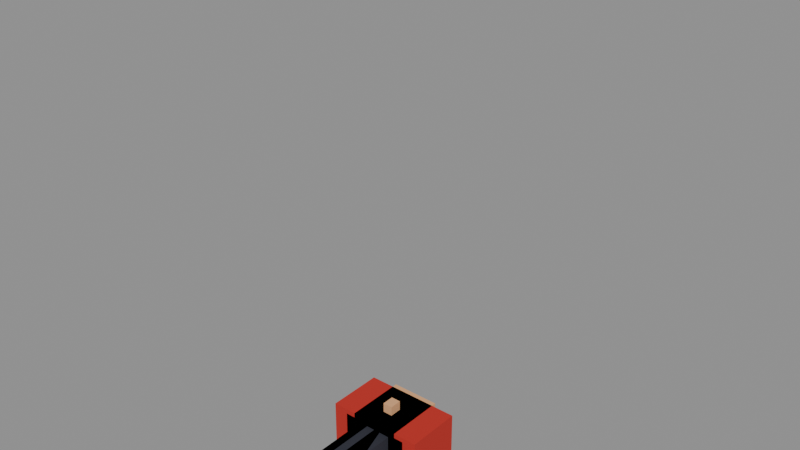 # Source: default.blend  (saved by Blender 5.2.45; exported with 4.5.12 LTS)
import bpy
from mathutils import Matrix  # noqa: F401  (used for matrix-valued properties, if any)

bpy.ops.wm.read_factory_settings(use_empty=True)
scene = bpy.context.scene
scene.name = 'Scene'

# ---- materials (node trees are filled in below, after node groups)
mat_pants = bpy.data.materials.new('pants')
mat_pants.diffuse_color = (0.02315, 0.02519, 0.03955, 1.0)
mat_shirt = bpy.data.materials.new('shirt')
mat_shirt.diffuse_color = (0.5271, 0.02315, 0.01444, 1.0)
mat_skin = bpy.data.materials.new('skin')
mat_skin.diffuse_color = (0.7454, 0.3916, 0.1878, 1.0)
mat_shoes = bpy.data.materials.new('shoes')
mat_shoes.diffuse_color = (0.009134, 0.006995, 0.005182, 1.0)

# ---- material node trees
mat_pants.use_nodes = True; mat_pants.node_tree.nodes.clear()
_N = mat_pants.node_tree.nodes; _L = mat_pants.node_tree.links
n0 = _N.new('ShaderNodeBsdfPrincipled'); n0.name = 'Principled BSDF'; n0.location = (-200, 100)
n0.inputs[0].default_value = (0.02315, 0.02519, 0.03955, 1.0)
n0.inputs[2].default_value = 1.0
n0.inputs[10].default_value = 0.005
n1 = _N.new('ShaderNodeOutputMaterial'); n1.name = 'Material Output'; n1.location = (200, 100)
_L.new(n0.outputs[0], n1.inputs[0])
n1.is_active_output = True
mat_shirt.use_nodes = True; mat_shirt.node_tree.nodes.clear()
_N = mat_shirt.node_tree.nodes; _L = mat_shirt.node_tree.links
n0 = _N.new('ShaderNodeBsdfPrincipled'); n0.name = 'Principled BSDF'; n0.location = (-200, 100)
n0.inputs[0].default_value = (0.5271, 0.02315, 0.01444, 1.0)
n0.inputs[2].default_value = 1.0
n0.inputs[10].default_value = 0.005
n1 = _N.new('ShaderNodeOutputMaterial'); n1.name = 'Material Output'; n1.location = (200, 100)
_L.new(n0.outputs[0], n1.inputs[0])
n1.is_active_output = True
mat_skin.use_nodes = True; mat_skin.node_tree.nodes.clear()
_N = mat_skin.node_tree.nodes; _L = mat_skin.node_tree.links
n0 = _N.new('ShaderNodeBsdfPrincipled'); n0.name = 'Principled BSDF'; n0.location = (-200, 100)
n0.inputs[0].default_value = (0.7454, 0.3916, 0.1878, 1.0)
n0.inputs[2].default_value = 1.0
n0.inputs[10].default_value = 0.005
n1 = _N.new('ShaderNodeOutputMaterial'); n1.name = 'Material Output'; n1.location = (200, 100)
_L.new(n0.outputs[0], n1.inputs[0])
n1.is_active_output = True
mat_shoes.use_nodes = True; mat_shoes.node_tree.nodes.clear()
_N = mat_shoes.node_tree.nodes; _L = mat_shoes.node_tree.links
n0 = _N.new('ShaderNodeBsdfPrincipled'); n0.name = 'Principled BSDF'; n0.location = (-200, 100)
n0.inputs[0].default_value = (0.009134, 0.006995, 0.005182, 1.0)
n0.inputs[2].default_value = 1.0
n0.inputs[10].default_value = 0.005
n1 = _N.new('ShaderNodeOutputMaterial'); n1.name = 'Material Output'; n1.location = (200, 100)
_L.new(n0.outputs[0], n1.inputs[0])
n1.is_active_output = True

# ---- meshes
me_hips_part = bpy.data.meshes.new('hips_part')
me_hips_part.from_pydata([(-0.16, -0.1, 0.88), (-0.16, -0.1, 1.05), (-0.16, 0.1, 0.88), (-0.16, 0.1, 1.05), (0.16, -0.1, 0.88), (0.16, -0.1, 1.05), (0.16, 0.1, 0.88), (0.16, 0.1, 1.05)], [], [(0, 1, 3, 2), (2, 3, 7, 6), (6, 7, 5, 4), (4, 5, 1, 0), (2, 6, 4, 0), (7, 3, 1, 5)])
me_hips_part.materials.append(mat_pants)
me_hips_part.update()
me_spine_part = bpy.data.meshes.new('spine_part')
me_spine_part.from_pydata([(-0.14, -0.09, 1.05), (-0.14, -0.09, 1.25), (-0.14, 0.09, 1.05), (-0.14, 0.09, 1.25), (0.14, -0.09, 1.05), (0.14, -0.09, 1.25), (0.14, 0.09, 1.05), (0.14, 0.09, 1.25)], [], [(0, 1, 3, 2), (2, 3, 7, 6), (6, 7, 5, 4), (4, 5, 1, 0), (2, 6, 4, 0), (7, 3, 1, 5)])
me_spine_part.materials.append(mat_shirt)
me_spine_part.update()
me_chest_part = bpy.data.meshes.new('chest_part')
me_chest_part.from_pydata([(-0.2, -0.11, 1.25), (-0.2, -0.11, 1.48), (-0.2, 0.11, 1.25), (-0.2, 0.11, 1.48), (0.2, -0.11, 1.25), (0.2, -0.11, 1.48), (0.2, 0.11, 1.25), (0.2, 0.11, 1.48)], [], [(0, 1, 3, 2), (2, 3, 7, 6), (6, 7, 5, 4), (4, 5, 1, 0), (2, 6, 4, 0), (7, 3, 1, 5)])
me_chest_part.materials.append(mat_shirt)
me_chest_part.update()
me_neck_part = bpy.data.meshes.new('neck_part')
me_neck_part.from_pydata([(-0.05, -0.05, 1.45), (-0.05, -0.05, 1.56), (-0.05, 0.05, 1.45), (-0.05, 0.05, 1.56), (0.05, -0.05, 1.45), (0.05, -0.05, 1.56), (0.05, 0.05, 1.45), (0.05, 0.05, 1.56)], [], [(0, 1, 3, 2), (2, 3, 7, 6), (6, 7, 5, 4), (4, 5, 1, 0), (2, 6, 4, 0), (7, 3, 1, 5)])
me_neck_part.materials.append(mat_skin)
me_neck_part.update()
me_head_part = bpy.data.meshes.new('head_part')
me_head_part.from_pydata([(-0.1, -0.11, 1.55), (-0.1, -0.11, 1.8), (-0.1, 0.1, 1.55), (-0.1, 0.1, 1.8), (0.1, -0.11, 1.55), (0.1, -0.11, 1.8), (0.1, 0.1, 1.55), (0.1, 0.1, 1.8), (-0.02, -0.15, 1.63), (-0.02, -0.15, 1.68), (-0.02, -0.11, 1.63), (-0.02, -0.11, 1.68), (0.02, -0.15, 1.63), (0.02, -0.15, 1.68), (0.02, -0.11, 1.63), (0.02, -0.11, 1.68)], [], [(0, 1, 3, 2), (2, 3, 7, 6), (6, 7, 5, 4), (4, 5, 1, 0), (2, 6, 4, 0), (7, 3, 1, 5), (8, 9, 11, 10), (10, 11, 15, 14), (14, 15, 13, 12), (12, 13, 9, 8), (10, 14, 12, 8), (15, 11, 9, 13)])
me_head_part.materials.append(mat_skin)
me_head_part.update()
me_upper_arm_l_part = bpy.data.meshes.new('upper_arm.L_part')
me_upper_arm_l_part.from_pydata([(0.18, -0.06, 1.36), (0.18, -0.06, 1.48), (0.18, 0.06, 1.36), (0.18, 0.06, 1.48), (0.45, -0.06, 1.36), (0.45, -0.06, 1.48), (0.45, 0.06, 1.36), (0.45, 0.06, 1.48)], [], [(0, 1, 3, 2), (2, 3, 7, 6), (6, 7, 5, 4), (4, 5, 1, 0), (2, 6, 4, 0), (7, 3, 1, 5)])
me_upper_arm_l_part.materials.append(mat_shirt)
me_upper_arm_l_part.update()
me_forearm_l_part = bpy.data.meshes.new('forearm.L_part')
me_forearm_l_part.from_pydata([(0.45, -0.05, 1.37), (0.45, -0.05, 1.47), (0.45, 0.05, 1.37), (0.45, 0.05, 1.47), (0.7, -0.05, 1.37), (0.7, -0.05, 1.47), (0.7, 0.05, 1.37), (0.7, 0.05, 1.47)], [], [(0, 1, 3, 2), (2, 3, 7, 6), (6, 7, 5, 4), (4, 5, 1, 0), (2, 6, 4, 0), (7, 3, 1, 5)])
me_forearm_l_part.materials.append(mat_skin)
me_forearm_l_part.update()
me_hand_l_part = bpy.data.meshes.new('hand.L_part')
me_hand_l_part.from_pydata([(0.7, -0.055, 1.365), (0.7, -0.055, 1.475), (0.7, 0.055, 1.365), (0.7, 0.055, 1.475), (0.82, -0.055, 1.365), (0.82, -0.055, 1.475), (0.82, 0.055, 1.365), (0.82, 0.055, 1.475)], [], [(0, 1, 3, 2), (2, 3, 7, 6), (6, 7, 5, 4), (4, 5, 1, 0), (2, 6, 4, 0), (7, 3, 1, 5)])
me_hand_l_part.materials.append(mat_skin)
me_hand_l_part.update()
me_thigh_l_part = bpy.data.meshes.new('thigh.L_part')
me_thigh_l_part.from_pydata([(0.03, -0.08, 0.5), (0.03, -0.08, 0.95), (0.03, 0.08, 0.5), (0.03, 0.08, 0.95), (0.17, -0.08, 0.5), (0.17, -0.08, 0.95), (0.17, 0.08, 0.5), (0.17, 0.08, 0.95)], [], [(0, 1, 3, 2), (2, 3, 7, 6), (6, 7, 5, 4), (4, 5, 1, 0), (2, 6, 4, 0), (7, 3, 1, 5)])
me_thigh_l_part.materials.append(mat_pants)
me_thigh_l_part.update()
me_shin_l_part = bpy.data.meshes.new('shin.L_part')
me_shin_l_part.from_pydata([(0.04, -0.065, 0.08), (0.04, -0.065, 0.5), (0.04, 0.065, 0.08), (0.04, 0.065, 0.5), (0.16, -0.065, 0.08), (0.16, -0.065, 0.5), (0.16, 0.065, 0.08), (0.16, 0.065, 0.5)], [], [(0, 1, 3, 2), (2, 3, 7, 6), (6, 7, 5, 4), (4, 5, 1, 0), (2, 6, 4, 0), (7, 3, 1, 5)])
me_shin_l_part.materials.append(mat_pants)
me_shin_l_part.update()
me_foot_l_part = bpy.data.meshes.new('foot.L_part')
me_foot_l_part.from_pydata([(0.04, -0.2, 0.0), (0.04, -0.2, 0.1), (0.04, 0.06, 0.0), (0.04, 0.06, 0.1), (0.16, -0.2, 0.0), (0.16, -0.2, 0.1), (0.16, 0.06, 0.0), (0.16, 0.06, 0.1)], [], [(0, 1, 3, 2), (2, 3, 7, 6), (6, 7, 5, 4), (4, 5, 1, 0), (2, 6, 4, 0), (7, 3, 1, 5)])
me_foot_l_part.materials.append(mat_shoes)
me_foot_l_part.update()
me_upper_arm_r_part = bpy.data.meshes.new('upper_arm.R_part')
me_upper_arm_r_part.from_pydata([(-0.45, -0.06, 1.36), (-0.45, -0.06, 1.48), (-0.45, 0.06, 1.36), (-0.45, 0.06, 1.48), (-0.18, -0.06, 1.36), (-0.18, -0.06, 1.48), (-0.18, 0.06, 1.36), (-0.18, 0.06, 1.48)], [], [(0, 1, 3, 2), (2, 3, 7, 6), (6, 7, 5, 4), (4, 5, 1, 0), (2, 6, 4, 0), (7, 3, 1, 5)])
me_upper_arm_r_part.materials.append(mat_shirt)
me_upper_arm_r_part.update()
me_forearm_r_part = bpy.data.meshes.new('forearm.R_part')
me_forearm_r_part.from_pydata([(-0.7, -0.05, 1.37), (-0.7, -0.05, 1.47), (-0.7, 0.05, 1.37), (-0.7, 0.05, 1.47), (-0.45, -0.05, 1.37), (-0.45, -0.05, 1.47), (-0.45, 0.05, 1.37), (-0.45, 0.05, 1.47)], [], [(0, 1, 3, 2), (2, 3, 7, 6), (6, 7, 5, 4), (4, 5, 1, 0), (2, 6, 4, 0), (7, 3, 1, 5)])
me_forearm_r_part.materials.append(mat_skin)
me_forearm_r_part.update()
me_hand_r_part = bpy.data.meshes.new('hand.R_part')
me_hand_r_part.from_pydata([(-0.82, -0.055, 1.365), (-0.82, -0.055, 1.475), (-0.82, 0.055, 1.365), (-0.82, 0.055, 1.475), (-0.7, -0.055, 1.365), (-0.7, -0.055, 1.475), (-0.7, 0.055, 1.365), (-0.7, 0.055, 1.475)], [], [(0, 1, 3, 2), (2, 3, 7, 6), (6, 7, 5, 4), (4, 5, 1, 0), (2, 6, 4, 0), (7, 3, 1, 5)])
me_hand_r_part.materials.append(mat_skin)
me_hand_r_part.update()
me_thigh_r_part = bpy.data.meshes.new('thigh.R_part')
me_thigh_r_part.from_pydata([(-0.17, -0.08, 0.5), (-0.17, -0.08, 0.95), (-0.17, 0.08, 0.5), (-0.17, 0.08, 0.95), (-0.03, -0.08, 0.5), (-0.03, -0.08, 0.95), (-0.03, 0.08, 0.5), (-0.03, 0.08, 0.95)], [], [(0, 1, 3, 2), (2, 3, 7, 6), (6, 7, 5, 4), (4, 5, 1, 0), (2, 6, 4, 0), (7, 3, 1, 5)])
me_thigh_r_part.materials.append(mat_pants)
me_thigh_r_part.update()
me_shin_r_part = bpy.data.meshes.new('shin.R_part')
me_shin_r_part.from_pydata([(-0.16, -0.065, 0.08), (-0.16, -0.065, 0.5), (-0.16, 0.065, 0.08), (-0.16, 0.065, 0.5), (-0.04, -0.065, 0.08), (-0.04, -0.065, 0.5), (-0.04, 0.065, 0.08), (-0.04, 0.065, 0.5)], [], [(0, 1, 3, 2), (2, 3, 7, 6), (6, 7, 5, 4), (4, 5, 1, 0), (2, 6, 4, 0), (7, 3, 1, 5)])
me_shin_r_part.materials.append(mat_pants)
me_shin_r_part.update()
me_foot_r_part = bpy.data.meshes.new('foot.R_part')
me_foot_r_part.from_pydata([(-0.16, -0.2, 0.0), (-0.16, -0.2, 0.1), (-0.16, 0.06, 0.0), (-0.16, 0.06, 0.1), (-0.04, -0.2, 0.0), (-0.04, -0.2, 0.1), (-0.04, 0.06, 0.0), (-0.04, 0.06, 0.1)], [], [(0, 1, 3, 2), (2, 3, 7, 6), (6, 7, 5, 4), (4, 5, 1, 0), (2, 6, 4, 0), (7, 3, 1, 5)])
me_foot_r_part.materials.append(mat_shoes)
me_foot_r_part.update()
arm_armature = bpy.data.armatures.new('Armature')  # bones are not reproduced

# ---- objects
ob_armature = bpy.data.objects.new('Armature', arm_armature)
ob_hips_part = bpy.data.objects.new('hips_part', me_hips_part)
ob_spine_part = bpy.data.objects.new('spine_part', me_spine_part)
ob_chest_part = bpy.data.objects.new('chest_part', me_chest_part)
ob_neck_part = bpy.data.objects.new('neck_part', me_neck_part)
ob_head_part = bpy.data.objects.new('head_part', me_head_part)
ob_upper_arm_l_part = bpy.data.objects.new('upper_arm.L_part', me_upper_arm_l_part)
ob_forearm_l_part = bpy.data.objects.new('forearm.L_part', me_forearm_l_part)
ob_hand_l_part = bpy.data.objects.new('hand.L_part', me_hand_l_part)
ob_thigh_l_part = bpy.data.objects.new('thigh.L_part', me_thigh_l_part)
ob_shin_l_part = bpy.data.objects.new('shin.L_part', me_shin_l_part)
ob_foot_l_part = bpy.data.objects.new('foot.L_part', me_foot_l_part)
ob_upper_arm_r_part = bpy.data.objects.new('upper_arm.R_part', me_upper_arm_r_part)
ob_forearm_r_part = bpy.data.objects.new('forearm.R_part', me_forearm_r_part)
ob_hand_r_part = bpy.data.objects.new('hand.R_part', me_hand_r_part)
ob_thigh_r_part = bpy.data.objects.new('thigh.R_part', me_thigh_r_part)
ob_shin_r_part = bpy.data.objects.new('shin.R_part', me_shin_r_part)
ob_foot_r_part = bpy.data.objects.new('foot.R_part', me_foot_r_part)

# ---- transforms, parenting, visibility, modifiers, constraints
ob_armature.location = (0.0, 0.0, 0.0)
ob_armature.show_in_front = True
ob_hips_part.parent = ob_armature
ob_hips_part.matrix_parent_inverse = Matrix(((1.0, -0.0, 0.0, -0.0), (-0.0, 0.0, 1.0, -1.05), (0.0, -1.0, 0.0, -0.0), (-0.0, 0.0, -0.0, 1.0)))
ob_hips_part.location = (0.0, 0.0, 0.0)
ob_spine_part.parent = ob_armature
ob_spine_part.matrix_parent_inverse = Matrix(((1.0, -0.0, 0.0, -0.0), (-0.0, 0.0, 1.0, -1.25), (0.0, -1.0, 0.0, -0.0), (-0.0, 0.0, -0.0, 1.0)))
ob_spine_part.location = (0.0, 0.0, 0.0)
ob_chest_part.parent = ob_armature
ob_chest_part.matrix_parent_inverse = Matrix(((1.0, -0.0, 0.0, -0.0), (-0.0, 0.0, 1.0, -1.45), (0.0, -1.0, 0.0, -0.0), (-0.0, 0.0, -0.0, 1.0)))
ob_chest_part.location = (0.0, 0.0, 0.0)
ob_neck_part.parent = ob_armature
ob_neck_part.matrix_parent_inverse = Matrix(((1.0, -0.0, 0.0, -0.0), (-0.0, 0.0, 1.0, -1.55), (0.0, -1.0, 0.0, -0.0), (-0.0, 0.0, -0.0, 1.0)))
ob_neck_part.location = (0.0, 0.0, 0.0)
ob_head_part.parent = ob_armature
ob_head_part.matrix_parent_inverse = Matrix(((1.0, -0.0, 0.0, -0.0), (-0.0, 0.0, 1.0, -1.75), (0.0, -1.0, 0.0, -0.0), (-0.0, 0.0, -0.0, 1.0)))
ob_head_part.location = (0.0, 0.0, 0.0)
ob_upper_arm_l_part.parent = ob_armature
ob_upper_arm_l_part.matrix_parent_inverse = Matrix(((0.0, -1.0, 4.371e-08, -6.207e-08), (1.0, 0.0, -0.0, -0.45), (0.0, 4.371e-08, 1.0, -1.42), (-0.0, 0.0, -0.0, 1.0)))
ob_upper_arm_l_part.location = (0.0, 0.0, 0.0)
ob_forearm_l_part.parent = ob_armature
ob_forearm_l_part.matrix_parent_inverse = Matrix(((0.0, -1.0, 0.0, -0.0), (1.0, 0.0, -0.0, -0.7), (0.0, -0.0, 1.0, -1.42), (-0.0, 0.0, -0.0, 1.0)))
ob_forearm_l_part.location = (0.0, 0.0, 0.0)
ob_hand_l_part.parent = ob_armature
ob_hand_l_part.matrix_parent_inverse = Matrix(((0.0, -1.0, 0.0, -0.0), (1.0, 0.0, -0.0, -0.8), (0.0, -0.0, 1.0, -1.42), (-0.0, 0.0, -0.0, 1.0)))
ob_hand_l_part.location = (0.0, 0.0, 0.0)
ob_thigh_l_part.parent = ob_armature
ob_thigh_l_part.matrix_parent_inverse = Matrix(((1.0, -1.51e-07, 0.0, -0.1), (-0.0, 0.0, -1.0, 0.5), (1.51e-07, 1.0, 0.0, -1.51e-08), (-0.0, 0.0, -0.0, 1.0)))
ob_thigh_l_part.location = (0.0, 0.0, 0.0)
ob_shin_l_part.parent = ob_armature
ob_shin_l_part.matrix_parent_inverse = Matrix(((1.0, -0.0, 0.0, -0.1), (-0.0, 0.0, -1.0, 0.08), (0.0, 1.0, 0.0, -0.0), (-0.0, 0.0, -0.0, 1.0)))
ob_shin_l_part.location = (0.0, 0.0, 0.0)
ob_foot_l_part.parent = ob_armature
ob_foot_l_part.matrix_parent_inverse = Matrix(((1.0, -0.0, 0.0, -0.1), (0.0, -0.9285, -0.3714, -0.1318), (0.0, 0.3714, -0.9285, 0.07428), (-0.0, 0.0, -0.0, 1.0)))
ob_foot_l_part.location = (0.0, 0.0, 0.0)
ob_upper_arm_r_part.parent = ob_armature
ob_upper_arm_r_part.matrix_parent_inverse = Matrix(((0.0, 1.0, -4.371e-08, 6.207e-08), (-1.0, 0.0, -0.0, -0.45), (0.0, 4.371e-08, 1.0, -1.42), (-0.0, 0.0, -0.0, 1.0)))
ob_upper_arm_r_part.location = (0.0, 0.0, 0.0)
ob_forearm_r_part.parent = ob_armature
ob_forearm_r_part.matrix_parent_inverse = Matrix(((0.0, 1.0, 0.0, -0.0), (-1.0, 0.0, -0.0, -0.7), (0.0, -0.0, 1.0, -1.42), (-0.0, 0.0, -0.0, 1.0)))
ob_forearm_r_part.location = (0.0, 0.0, 0.0)
ob_hand_r_part.parent = ob_armature
ob_hand_r_part.matrix_parent_inverse = Matrix(((0.0, 1.0, 0.0, -0.0), (-1.0, 0.0, -0.0, -0.8), (0.0, -0.0, 1.0, -1.42), (-0.0, 0.0, -0.0, 1.0)))
ob_hand_r_part.location = (0.0, 0.0, 0.0)
ob_thigh_r_part.parent = ob_armature
ob_thigh_r_part.matrix_parent_inverse = Matrix(((1.0, -1.51e-07, 0.0, 0.1), (-0.0, 0.0, -1.0, 0.5), (1.51e-07, 1.0, 0.0, 1.51e-08), (-0.0, 0.0, -0.0, 1.0)))
ob_thigh_r_part.location = (0.0, 0.0, 0.0)
ob_shin_r_part.parent = ob_armature
ob_shin_r_part.matrix_parent_inverse = Matrix(((1.0, -0.0, 0.0, 0.1), (-0.0, 0.0, -1.0, 0.08), (0.0, 1.0, 0.0, -0.0), (-0.0, 0.0, -0.0, 1.0)))
ob_shin_r_part.location = (0.0, 0.0, 0.0)
ob_foot_r_part.parent = ob_armature
ob_foot_r_part.matrix_parent_inverse = Matrix(((1.0, -0.0, 0.0, 0.1), (0.0, -0.9285, -0.3714, -0.1318), (0.0, 0.3714, -0.9285, 0.07428), (-0.0, 0.0, -0.0, 1.0)))
ob_foot_r_part.location = (0.0, 0.0, 0.0)

# ---- collection membership
scene.collection.objects.link(ob_armature)
scene.collection.objects.link(ob_hips_part)
scene.collection.objects.link(ob_spine_part)
scene.collection.objects.link(ob_chest_part)
scene.collection.objects.link(ob_neck_part)
scene.collection.objects.link(ob_head_part)
scene.collection.objects.link(ob_upper_arm_l_part)
scene.collection.objects.link(ob_forearm_l_part)
scene.collection.objects.link(ob_hand_l_part)
scene.collection.objects.link(ob_thigh_l_part)
scene.collection.objects.link(ob_shin_l_part)
scene.collection.objects.link(ob_foot_l_part)
scene.collection.objects.link(ob_upper_arm_r_part)
scene.collection.objects.link(ob_forearm_r_part)
scene.collection.objects.link(ob_hand_r_part)
scene.collection.objects.link(ob_thigh_r_part)
scene.collection.objects.link(ob_shin_r_part)
scene.collection.objects.link(ob_foot_r_part)

# ---- scene / render settings (as saved in the file)
scene.frame_start = 1; scene.frame_end = 250; scene.frame_set(1)
scene.render.engine = 'BLENDER_EEVEE_NEXT'
scene.render.bake_bias = 0.0
scene.render.bake_samples = 0
scene.render.compositor_device = 'GPU'
scene.eevee.use_volume_custom_range = False
scene.eevee.fast_gi_thickness_near = 0.1
scene.eevee.fast_gi_thickness_far = 0.0
scene.eevee.ray_tracing_options.screen_trace_thickness = 0.1
bpy.context.view_layer.update()

# ---- added for rendering (the .blend has no active camera and no usable light): camera, sun + grey world if the file has none
cam_auto = bpy.data.cameras.new('AutoCamera')
cam_auto.lens = 50.0
cam_auto.sensor_width = 36.0
cam_auto.clip_end = 1000.0
ob_auto_camera = bpy.data.objects.new('AutoCamera', cam_auto)
scene.collection.objects.link(ob_auto_camera)
ob_auto_camera.location = (2.27118, -2.77041, 2.71694)
ob_auto_camera.rotation_euler = (1.09748, -7.21219e-08, 0.694738)
scene.camera = ob_auto_camera
light_auto_sun = bpy.data.lights.new('AutoSun', 'SUN')
light_auto_sun.energy = 3.0
light_auto_sun.angle = 0.0523599
ob_auto_sun = bpy.data.objects.new('AutoSun', light_auto_sun)
scene.collection.objects.link(ob_auto_sun)
ob_auto_sun.rotation_euler = (0.872665, 0.174533, 0.523599)
if scene.world is None:
    world_auto = bpy.data.worlds.new('AutoWorld')
    world_auto.color = (0.3, 0.3, 0.3)
    scene.world = world_auto
bpy.context.view_layer.update()

